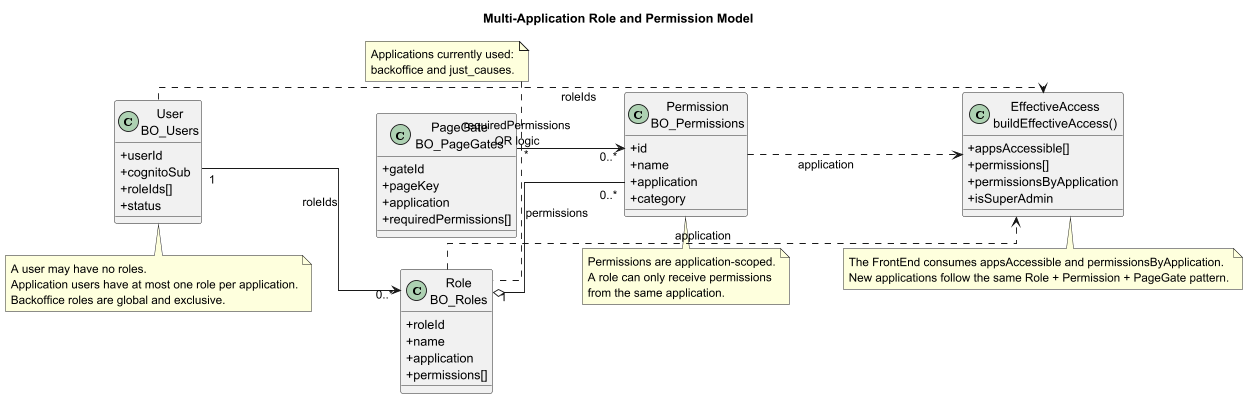

The diagram above was rendered by PlantUML. Its source (embedded in the PNG):
@startuml multiapp-role-permission-model
title Multi-Application Role and Permission Model

skinparam shadowing false
skinparam classAttributeIconSize 0
skinparam linetype ortho
left to right direction

class "User\nBO_Users" as User {
  +userId
  +cognitoSub
  +roleIds[]
  +status
}

class "Role\nBO_Roles" as Role {
  +roleId
  +name
  +application
  +permissions[]
}

class "Permission\nBO_Permissions" as Permission {
  +id
  +name
  +application
  +category
}

class "PageGate\nBO_PageGates" as PageGate {
  +gateId
  +pageKey
  +application
  +requiredPermissions[]
}

class "EffectiveAccess\nbuildEffectiveAccess()" as Access {
  +appsAccessible[]
  +permissions[]
  +permissionsByApplication
  +isSuperAdmin
}

User "1" --> "0..*" Role : roleIds
Role "1" o-- "0..*" Permission : permissions
PageGate "*" --> "0..*" Permission : requiredPermissions\nOR logic
User ..> Access : roleIds
Role ..> Access : application
Permission ..> Access : application

note top of Role
Applications currently used:
backoffice and just_causes.
end note

note bottom of User
A user may have no roles.
Application users have at most one role per application.
Backoffice roles are global and exclusive.
end note

note bottom of Permission
Permissions are application-scoped.
A role can only receive permissions
from the same application.
end note

note bottom of Access
The FrontEnd consumes appsAccessible and permissionsByApplication.
New applications follow the same Role + Permission + PageGate pattern.
end note

@enduml